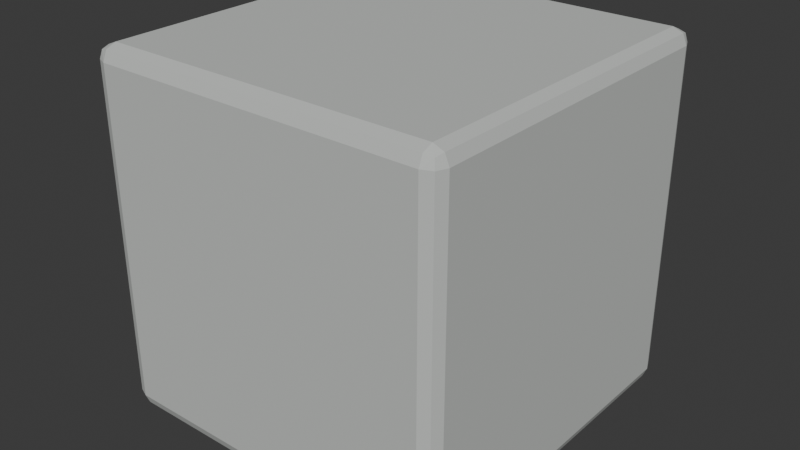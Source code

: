# Source: pier_unit.blend  (saved by Blender 5.2.45; exported with 4.5.12 LTS)
import bpy
from mathutils import Matrix  # noqa: F401  (used for matrix-valued properties, if any)

bpy.ops.wm.read_factory_settings(use_empty=True)
scene = bpy.context.scene
scene.name = 'Scene'

# ---- collections
col_collection = bpy.data.collections.new('Collection'); scene.collection.children.link(col_collection)

# ---- materials (node trees are filled in below, after node groups)
mat_concrete = bpy.data.materials.new('Concrete')
mat_concrete.diffuse_color = (0.57, 0.59, 0.57, 1.0)

# ---- material node trees
mat_concrete.use_nodes = True; mat_concrete.node_tree.nodes.clear()
_N = mat_concrete.node_tree.nodes; _L = mat_concrete.node_tree.links
n0 = _N.new('ShaderNodeBsdfPrincipled'); n0.name = 'Principled BSDF'; n0.location = (-200, 100)
n0.inputs[0].default_value = (0.57, 0.59, 0.57, 1.0)
n0.inputs[2].default_value = 0.8
n0.inputs[10].default_value = 0.005
n1 = _N.new('ShaderNodeOutputMaterial'); n1.name = 'Material Output'; n1.location = (200, 100)
_L.new(n0.outputs[0], n1.inputs[0])
n1.is_active_output = True

# ---- world
world_world = bpy.data.worlds.new('World'); scene.world = world_world
world_world.use_nodes = True; world_world.node_tree.nodes.clear()
_N = world_world.node_tree.nodes; _L = world_world.node_tree.links
n0 = _N.new('ShaderNodeOutputWorld'); n0.name = 'World Output'; n0.location = (200, 100)
n1 = _N.new('ShaderNodeBackground'); n1.name = 'Background'; n1.location = (-200, 100)
n1.inputs[0].default_value = (0.05088, 0.05088, 0.05088, 1.0)
_L.new(n1.outputs[0], n0.inputs[0])
n0.is_active_output = True
world_world.color = (0.05088, 0.05088, 0.05088)
world_world.sun_shadow_jitter_overblur = 0.0

# ---- meshes
me_cube_035 = bpy.data.meshes.new('Cube.035')
me_cube_035.from_pydata([(-0.46, -0.46, 0.0), (-0.46, -0.5, 0.04), (-0.5, -0.46, 0.04), (-0.46, -0.4883, 0.01172), (-0.4831, -0.4831, 0.01691), (-0.4883, -0.4883, 0.04), (-0.4883, -0.46, 0.01172), (-0.46, -0.5, 0.96), (-0.46, -0.46, 1.0), (-0.5, -0.46, 0.96), (-0.46, -0.4883, 0.9883), (-0.4831, -0.4831, 0.9831), (-0.4883, -0.46, 0.9883), (-0.4883, -0.4883, 0.96), (-0.46, 0.46, 0.0), (-0.5, 0.46, 0.04), (-0.46, 0.5, 0.04), (-0.4883, 0.46, 0.01172), (-0.4831, 0.4831, 0.01691), (-0.4883, 0.4883, 0.04), (-0.46, 0.4883, 0.01172), (-0.46, 0.46, 1.0), (-0.46, 0.5, 0.96), (-0.5, 0.46, 0.96), (-0.46, 0.4883, 0.9883), (-0.4831, 0.4831, 0.9831), (-0.4883, 0.4883, 0.96), (-0.4883, 0.46, 0.9883), (0.46, -0.46, 0.0), (0.5, -0.46, 0.04), (0.46, -0.5, 0.04), (0.4883, -0.46, 0.01172), (0.4831, -0.4831, 0.01691), (0.4883, -0.4883, 0.04), (0.46, -0.4883, 0.01172), (0.46, -0.46, 1.0), (0.46, -0.5, 0.96), (0.5, -0.46, 0.96), (0.46, -0.4883, 0.9883), (0.4831, -0.4831, 0.9831), (0.4883, -0.4883, 0.96), (0.4883, -0.46, 0.9883), (0.46, 0.46, 0.0), (0.46, 0.5, 0.04), (0.5, 0.46, 0.04), (0.46, 0.4883, 0.01172), (0.4831, 0.4831, 0.01691), (0.4883, 0.4883, 0.04), (0.4883, 0.46, 0.01172), (0.46, 0.46, 1.0), (0.5, 0.46, 0.96), (0.46, 0.5, 0.96), (0.4883, 0.46, 0.9883), (0.4831, 0.4831, 0.9831), (0.4883, 0.4883, 0.96), (0.46, 0.4883, 0.9883)], [], [(0, 3, 4, 6), (1, 5, 4, 3), (2, 6, 4, 5), (7, 10, 11, 13), (8, 12, 11, 10), (9, 13, 11, 12), (14, 17, 18, 20), (15, 19, 18, 17), (16, 20, 18, 19), (21, 24, 25, 27), (22, 26, 25, 24), (23, 27, 25, 26), (28, 31, 32, 34), (29, 33, 32, 31), (30, 34, 32, 33), (35, 38, 39, 41), (36, 40, 39, 38), (37, 41, 39, 40), (42, 45, 46, 48), (43, 47, 46, 45), (44, 48, 46, 47), (49, 52, 53, 55), (50, 54, 53, 52), (51, 55, 53, 54), (14, 0, 6, 17), (17, 6, 2, 15), (1, 7, 13, 5), (5, 13, 9, 2), (8, 21, 27, 12), (12, 27, 23, 9), (22, 16, 19, 26), (26, 19, 15, 23), (42, 14, 20, 45), (45, 20, 16, 43), (21, 49, 55, 24), (24, 55, 51, 22), (50, 44, 47, 54), (54, 47, 43, 51), (28, 42, 48, 31), (31, 48, 44, 29), (49, 35, 41, 52), (52, 41, 37, 50), (36, 30, 33, 40), (40, 33, 29, 37), (0, 28, 34, 3), (3, 34, 30, 1), (35, 8, 10, 38), (38, 10, 7, 36), (14, 42, 28, 0), (2, 9, 23, 15), (30, 36, 7, 1), (49, 21, 8, 35), (16, 22, 51, 43), (44, 50, 37, 29)])
_uv = me_cube_035.uv_layers.new(name='UVMap')
_uv.uv.foreach_set('vector', [0.135, 0.74, 0.135, 0.75, 0.1292, 0.75, 0.125, 0.74, 0.385, 0.99, 0.385, 1.0, 0.3792, 1.0, 0.375, 0.99, 0.385, 0.01, 0.375, 0.01, 0.375, 0.004226, 0.385, 0.0, 0.615, 0.99, 0.625, 0.99, 0.625, 0.9958, 0.615, 1.0, 0.865, 0.74, 0.875, 0.74, 0.875, 0.7458, 0.865, 0.75, 0.615, 0.01, 0.615, 0.0, 0.6208, 0.0, 0.625, 0.01, 0.135, 0.51, 0.125, 0.51, 0.125, 0.5042, 0.135, 0.5, 0.385, 0.24, 0.385, 0.25, 0.3771, 0.2521, 0.375, 0.24, 0.385, 0.26, 0.375, 0.26, 0.3771, 0.2521, 0.385, 0.25, 0.865, 0.51, 0.865, 0.5, 0.8708, 0.5, 0.875, 0.51, 0.615, 0.26, 0.615, 0.25, 0.6229, 0.2479, 0.625, 0.26, 0.615, 0.24, 0.625, 0.24, 0.6229, 0.2479, 0.615, 0.25, 0.365, 0.74, 0.375, 0.74, 0.3764, 0.75, 0.37, 0.755, 0.385, 0.74, 0.385, 0.75, 0.3764, 0.75, 0.375, 0.74, 0.385, 0.76, 0.37, 0.755, 0.3764, 0.75, 0.385, 0.75, 0.635, 0.74, 0.63, 0.755, 0.625, 0.7486, 0.625, 0.74, 0.615, 0.76, 0.615, 0.75, 0.625, 0.7486, 0.63, 0.755, 0.615, 0.74, 0.625, 0.74, 0.625, 0.7486, 0.615, 0.75, 0.365, 0.51, 0.37, 0.495, 0.375, 0.5014, 0.375, 0.51, 0.385, 0.49, 0.385, 0.5, 0.375, 0.5014, 0.37, 0.495, 0.385, 0.51, 0.375, 0.51, 0.375, 0.5014, 0.385, 0.5, 0.635, 0.51, 0.625, 0.51, 0.6236, 0.5, 0.63, 0.495, 0.615, 0.51, 0.615, 0.5, 0.6236, 0.5, 0.625, 0.51, 0.615, 0.49, 0.63, 0.495, 0.6236, 0.5, 0.615, 0.5, 0.135, 0.51, 0.135, 0.74, 0.125, 0.74, 0.125, 0.51, 0.375, 0.24, 0.375, 0.01, 0.385, 0.01, 0.385, 0.24, 0.385, 0.99, 0.615, 0.99, 0.615, 1.0, 0.385, 1.0, 0.385, 0.0, 0.615, 0.0, 0.615, 0.01, 0.385, 0.01, 0.865, 0.74, 0.865, 0.51, 0.875, 0.51, 0.875, 0.74, 0.625, 0.01, 0.625, 0.24, 0.615, 0.24, 0.615, 0.01, 0.615, 0.26, 0.385, 0.26, 0.385, 0.25, 0.615, 0.25, 0.615, 0.25, 0.385, 0.25, 0.385, 0.24, 0.615, 0.24, 0.365, 0.51, 0.135, 0.51, 0.135, 0.5, 0.37, 0.495, 0.37, 0.495, 0.375, 0.26, 0.385, 0.26, 0.385, 0.49, 0.865, 0.51, 0.635, 0.51, 0.63, 0.495, 0.865, 0.5, 0.625, 0.26, 0.63, 0.495, 0.615, 0.49, 0.615, 0.26, 0.615, 0.51, 0.385, 0.51, 0.385, 0.5, 0.615, 0.5, 0.615, 0.5, 0.385, 0.5, 0.385, 0.49, 0.615, 0.49, 0.365, 0.74, 0.365, 0.51, 0.375, 0.51, 0.375, 0.74, 0.375, 0.74, 0.375, 0.51, 0.385, 0.51, 0.385, 0.74, 0.635, 0.51, 0.635, 0.74, 0.625, 0.74, 0.625, 0.51, 0.625, 0.51, 0.625, 0.74, 0.615, 0.74, 0.615, 0.51, 0.615, 0.76, 0.385, 0.76, 0.385, 0.75, 0.615, 0.75, 0.615, 0.75, 0.385, 0.75, 0.385, 0.74, 0.615, 0.74, 0.135, 0.74, 0.365, 0.74, 0.37, 0.755, 0.135, 0.75, 0.375, 0.99, 0.37, 0.755, 0.385, 0.76, 0.385, 0.99, 0.635, 0.74, 0.865, 0.74, 0.865, 0.75, 0.63, 0.755, 0.63, 0.755, 0.625, 0.99, 0.615, 0.99, 0.615, 0.76, 0.135, 0.51, 0.365, 0.51, 0.365, 0.74, 0.135, 0.74, 0.385, 0.01, 0.615, 0.01, 0.615, 0.24, 0.385, 0.24, 0.385, 0.76, 0.615, 0.76, 0.615, 0.99, 0.385, 0.99, 0.635, 0.51, 0.865, 0.51, 0.865, 0.74, 0.635, 0.74, 0.385, 0.26, 0.615, 0.26, 0.615, 0.49, 0.385, 0.49, 0.385, 0.51, 0.615, 0.51, 0.615, 0.74, 0.385, 0.74])
me_cube_035.materials.append(mat_concrete)
me_cube_035.update()

# ---- objects
ob_pier_unit = bpy.data.objects.new('pier_unit', me_cube_035)
ob_socketstart = bpy.data.objects.new('SocketStart', None)
ob_socketend = bpy.data.objects.new('SocketEnd', None)

# ---- transforms, parenting, visibility, modifiers, constraints
ob_pier_unit.location = (0.0, 0.0, 0.0)
ob_socketstart.location = (0.0, 0.0, 0.0)
ob_socketend.location = (0.0, 0.0, 0.0)

# ---- collection membership
col_collection.objects.link(ob_pier_unit)
col_collection.objects.link(ob_socketstart)
col_collection.objects.link(ob_socketend)

# ---- scene / render settings (as saved in the file)
scene.frame_start = 1; scene.frame_end = 250; scene.frame_set(1)
scene.render.engine = 'BLENDER_EEVEE_NEXT'
scene.render.bake_bias = 0.0
scene.render.bake_samples = 0
scene.render.compositor_device = 'GPU'
scene.eevee.use_volume_custom_range = False
scene.eevee.fast_gi_thickness_near = 0.1
scene.eevee.fast_gi_thickness_far = 0.0
scene.eevee.ray_tracing_options.screen_trace_thickness = 0.1
bpy.context.view_layer.update()

# ---- added for rendering (the .blend has no active camera and no usable light): camera, sun
cam_auto = bpy.data.cameras.new('AutoCamera')
cam_auto.lens = 50.0
cam_auto.sensor_width = 36.0
cam_auto.clip_end = 1000.0
ob_auto_camera = bpy.data.objects.new('AutoCamera', cam_auto)
scene.collection.objects.link(ob_auto_camera)
ob_auto_camera.location = (1.60254, -1.92304, 1.78203)
ob_auto_camera.rotation_euler = (1.09748, -7.21219e-08, 0.694738)
scene.camera = ob_auto_camera
light_auto_sun = bpy.data.lights.new('AutoSun', 'SUN')
light_auto_sun.energy = 3.0
light_auto_sun.angle = 0.0523599
ob_auto_sun = bpy.data.objects.new('AutoSun', light_auto_sun)
scene.collection.objects.link(ob_auto_sun)
ob_auto_sun.rotation_euler = (0.872665, 0.174533, 0.523599)
bpy.context.view_layer.update()
